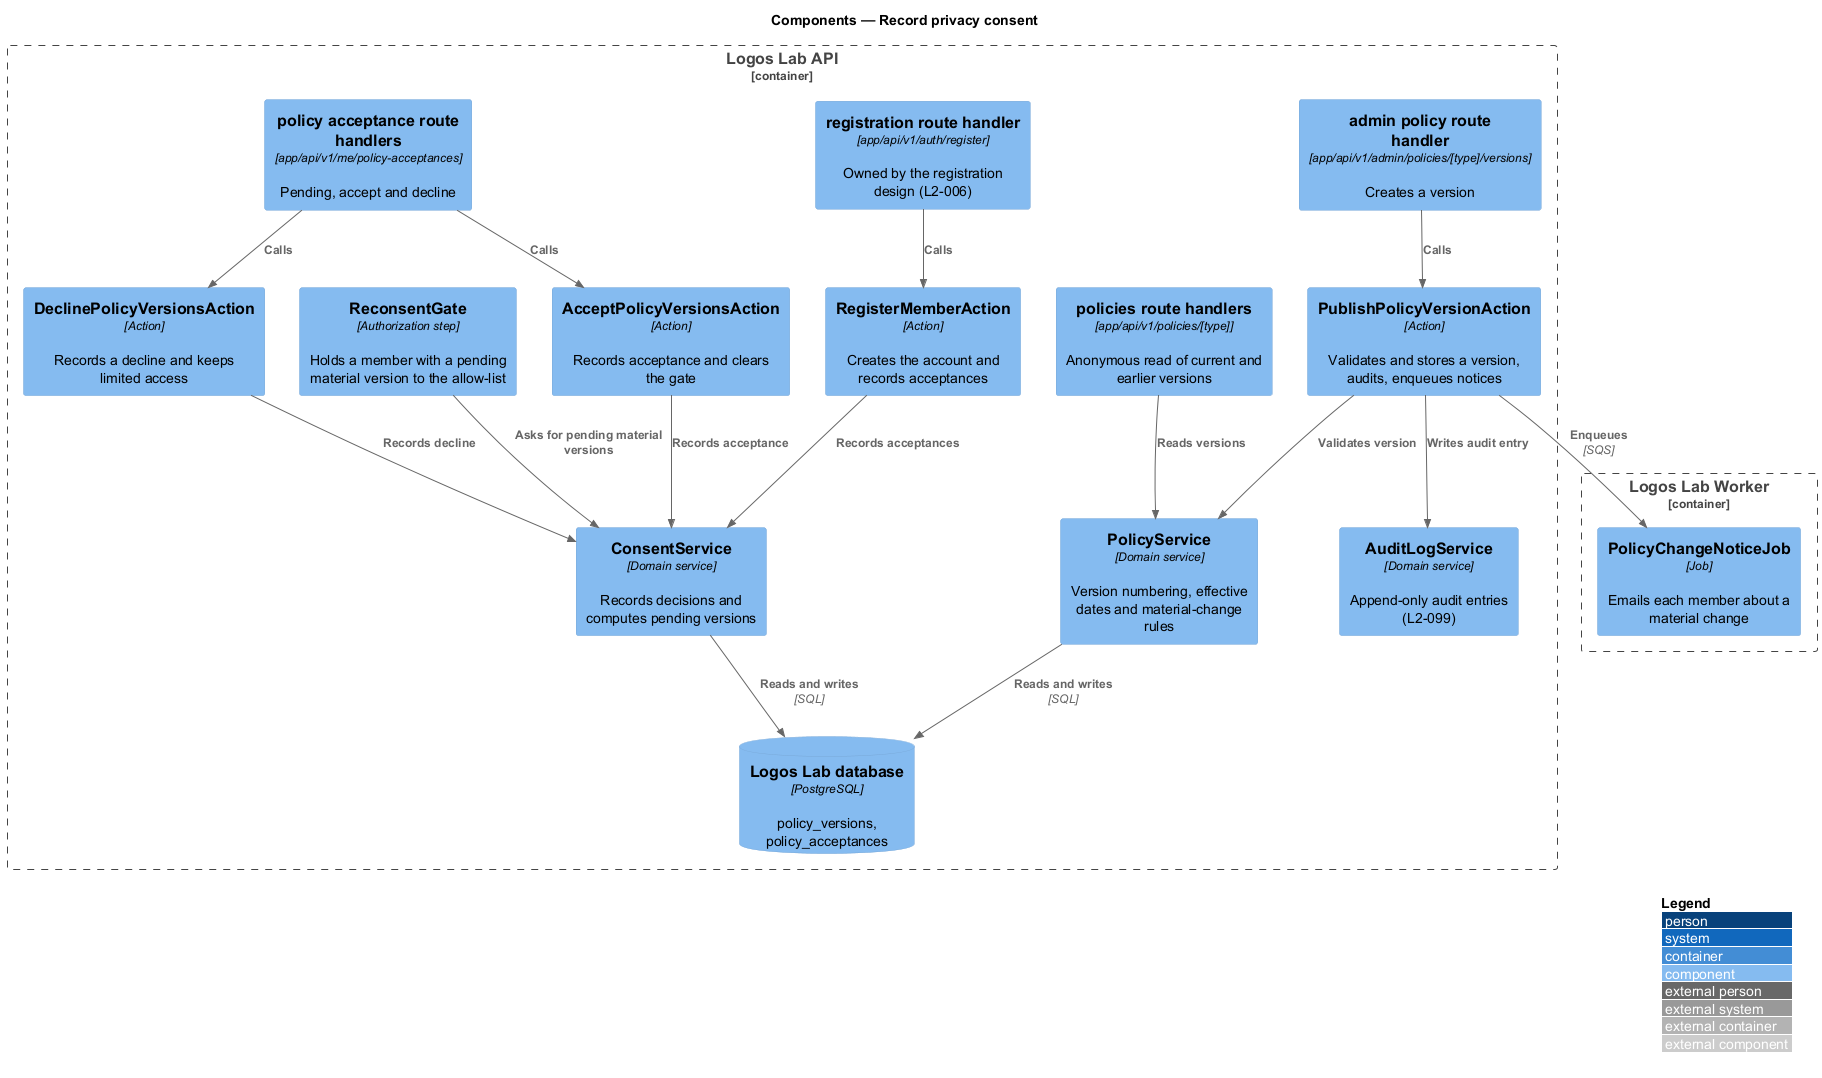

The diagram above was rendered by PlantUML. Its source (embedded in the PNG):
@startuml
!include <C4/C4_Component>
LAYOUT_WITH_LEGEND()
title Components — Record privacy consent

Container_Boundary(api, "Logos Lab API") {
  Component(rPol, "policies route handlers", "app/api/v1/policies/[type]", "Anonymous read of current and earlier versions")
  Component(rAdm, "admin policy route handler", "app/api/v1/admin/policies/[type]/versions", "Creates a version")
  Component(rAcc, "policy acceptance route handlers", "app/api/v1/me/policy-acceptances", "Pending, accept and decline")
  Component(rReg, "registration route handler", "app/api/v1/auth/register", "Owned by the registration design (L2-006)")
  Component(gate, "ReconsentGate", "Authorization step", "Holds a member with a pending material version to the allow-list")
  Component(aReg, "RegisterMemberAction", "Action", "Creates the account and records acceptances")
  Component(aPub, "PublishPolicyVersionAction", "Action", "Validates and stores a version, audits, enqueues notices")
  Component(aAcc, "AcceptPolicyVersionsAction", "Action", "Records acceptance and clears the gate")
  Component(aDec, "DeclinePolicyVersionsAction", "Action", "Records a decline and keeps limited access")
  Component(svcC, "ConsentService", "Domain service", "Records decisions and computes pending versions")
  Component(svcP, "PolicyService", "Domain service", "Version numbering, effective dates and material-change rules")
  Component(audit, "AuditLogService", "Domain service", "Append-only audit entries (L2-099)")
  ComponentDb(db, "Logos Lab database", "PostgreSQL", "policy_versions, policy_acceptances")
}
Container_Boundary(worker, "Logos Lab Worker") {
  Component(job, "PolicyChangeNoticeJob", "Job", "Emails each member about a material change")
}
Rel(rReg, aReg, "Calls")
Rel(rAdm, aPub, "Calls")
Rel(rAcc, aAcc, "Calls")
Rel(rAcc, aDec, "Calls")
Rel(gate, svcC, "Asks for pending material versions")
Rel(aReg, svcC, "Records acceptances")
Rel(aPub, svcP, "Validates version")
Rel(aPub, audit, "Writes audit entry")
Rel(aPub, job, "Enqueues", "SQS")
Rel(aAcc, svcC, "Records acceptance")
Rel(aDec, svcC, "Records decline")
Rel(rPol, svcP, "Reads versions")
Rel(svcC, db, "Reads and writes", "SQL")
Rel(svcP, db, "Reads and writes", "SQL")
@enduml